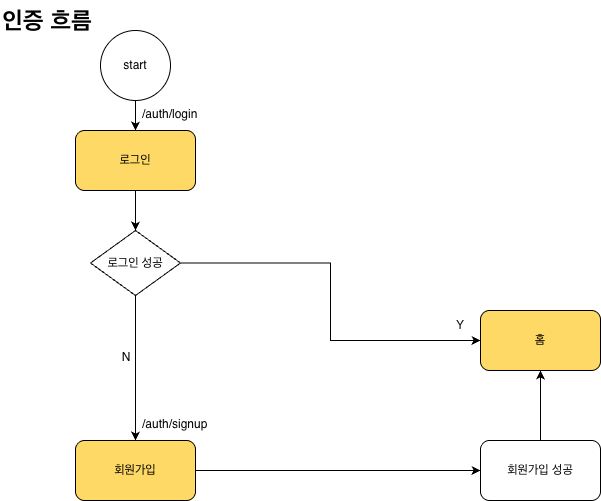

The diagram above was exported from draw.io. Its source (the exported page's mxGraphModel, read from the mxfile embedded in the PNG):
<mxGraphModel dx="926" dy="770" grid="1" gridSize="10" guides="1" tooltips="1" connect="1" arrows="1" fold="1" page="1" pageScale="1" pageWidth="827" pageHeight="1169" math="0" shadow="0" adaptiveColors="none">
  <root>
    <mxCell id="0" />
    <mxCell id="1" parent="0" />
    <mxCell id="2" parent="1" style="text;html=1;whiteSpace=wrap;overflow=hidden;rounded=0;" value="&lt;h1 style=&quot;margin-top: 0px;&quot;&gt;인증 흐름&lt;/h1&gt;" vertex="1">
      <mxGeometry height="40" width="100" x="30" y="30" as="geometry" />
    </mxCell>
    <mxCell id="3" edge="1" parent="1" source="4" style="edgeStyle=orthogonalEdgeStyle;rounded=0;orthogonalLoop=1;jettySize=auto;html=1;entryX=0.5;entryY=0;entryDx=0;entryDy=0;" target="13">
      <mxGeometry relative="1" as="geometry" />
    </mxCell>
    <mxCell id="4" parent="1" style="ellipse;whiteSpace=wrap;html=1;aspect=fixed;" value="start" vertex="1">
      <mxGeometry height="70" width="70" x="130" y="60" as="geometry" />
    </mxCell>
    <mxCell id="5" parent="1" style="text;html=1;whiteSpace=wrap;strokeColor=none;fillColor=none;align=center;verticalAlign=middle;rounded=0;" value="&lt;font color=&quot;#121212&quot;&gt;&lt;span&gt;Y&lt;/span&gt;&lt;/font&gt;" vertex="1">
      <mxGeometry height="30" width="60" x="460" y="340" as="geometry" />
    </mxCell>
    <mxCell id="6" parent="1" style="text;html=1;whiteSpace=wrap;strokeColor=none;fillColor=none;align=center;verticalAlign=middle;rounded=0;" value="N" vertex="1">
      <mxGeometry height="30" width="60" x="126" y="372" as="geometry" />
    </mxCell>
    <mxCell id="7" edge="1" parent="1" source="9" style="edgeStyle=orthogonalEdgeStyle;rounded=0;orthogonalLoop=1;jettySize=auto;html=1;entryX=0;entryY=0.5;entryDx=0;entryDy=0;exitX=1;exitY=0.5;exitDx=0;exitDy=0;" target="16">
      <mxGeometry relative="1" as="geometry">
        <Array as="points">
          <mxPoint x="360" y="292" />
          <mxPoint x="360" y="370" />
        </Array>
        <mxPoint x="510" y="370" as="targetPoint" />
      </mxGeometry>
    </mxCell>
    <mxCell id="8" edge="1" parent="1" source="9" style="edgeStyle=orthogonalEdgeStyle;rounded=0;orthogonalLoop=1;jettySize=auto;html=1;entryX=0.5;entryY=0;entryDx=0;entryDy=0;exitX=0.5;exitY=1;exitDx=0;exitDy=0;" target="11">
      <mxGeometry relative="1" as="geometry">
        <Array as="points">
          <mxPoint x="165" y="305" />
          <mxPoint x="165" y="400" />
          <mxPoint x="370" y="400" />
        </Array>
        <mxPoint x="165" y="340" as="sourcePoint" />
        <mxPoint x="393.5" y="470" as="targetPoint" />
      </mxGeometry>
    </mxCell>
    <mxCell id="9" parent="1" style="rhombus;whiteSpace=wrap;html=1;" value="로그인 성공" vertex="1">
      <mxGeometry height="65" width="90" x="120" y="260" as="geometry" />
    </mxCell>
    <mxCell id="10" edge="1" parent="1" source="11" style="edgeStyle=orthogonalEdgeStyle;rounded=0;orthogonalLoop=1;jettySize=auto;html=1;entryX=0;entryY=0.5;entryDx=0;entryDy=0;" target="15">
      <mxGeometry relative="1" as="geometry">
        <mxPoint x="510" y="500" as="targetPoint" />
      </mxGeometry>
    </mxCell>
    <mxCell id="11" parent="1" style="rounded=1;whiteSpace=wrap;html=1;fillColor=light-dark(#FFD966,#FFD966);" value="회원가입" vertex="1">
      <mxGeometry height="60" width="120" x="105" y="470" as="geometry" />
    </mxCell>
    <mxCell id="12" edge="1" parent="1" source="13" style="edgeStyle=orthogonalEdgeStyle;rounded=0;orthogonalLoop=1;jettySize=auto;html=1;entryX=0.5;entryY=0;entryDx=0;entryDy=0;" target="9">
      <mxGeometry relative="1" as="geometry" />
    </mxCell>
    <mxCell id="13" parent="1" style="rounded=1;whiteSpace=wrap;html=1;fillColor=light-dark(#FFD966,#FFD966);" value="로그인" vertex="1">
      <mxGeometry height="60" width="120" x="105" y="160" as="geometry" />
    </mxCell>
    <mxCell id="14" edge="1" parent="1" source="15" style="edgeStyle=orthogonalEdgeStyle;rounded=0;orthogonalLoop=1;jettySize=auto;html=1;entryX=0.5;entryY=1;entryDx=0;entryDy=0;" target="16">
      <mxGeometry relative="1" as="geometry">
        <mxPoint x="570" y="400" as="targetPoint" />
      </mxGeometry>
    </mxCell>
    <mxCell id="15" parent="1" style="rounded=1;whiteSpace=wrap;html=1;fillColor=light-dark(#FFFFFF,#666666);strokeColor=#000000;" value="&lt;span&gt;회원가입 성공&lt;/span&gt;" vertex="1">
      <mxGeometry height="60" width="120" x="510" y="470" as="geometry" />
    </mxCell>
    <mxCell id="16" parent="1" style="rounded=1;whiteSpace=wrap;html=1;fillColor=light-dark(#FFD966,#FFD966);" value="홈" vertex="1">
      <mxGeometry height="60" width="120" x="510" y="340" as="geometry" />
    </mxCell>
    <mxCell id="17" parent="1" style="text;whiteSpace=wrap;" value="/auth/login" vertex="1">
      <mxGeometry height="20" width="170" x="170" y="130" as="geometry" />
    </mxCell>
    <mxCell id="18" parent="1" style="text;whiteSpace=wrap;" value="/auth/signup" vertex="1">
      <mxGeometry height="20" width="180" x="170" y="440" as="geometry" />
    </mxCell>
  </root>
</mxGraphModel>